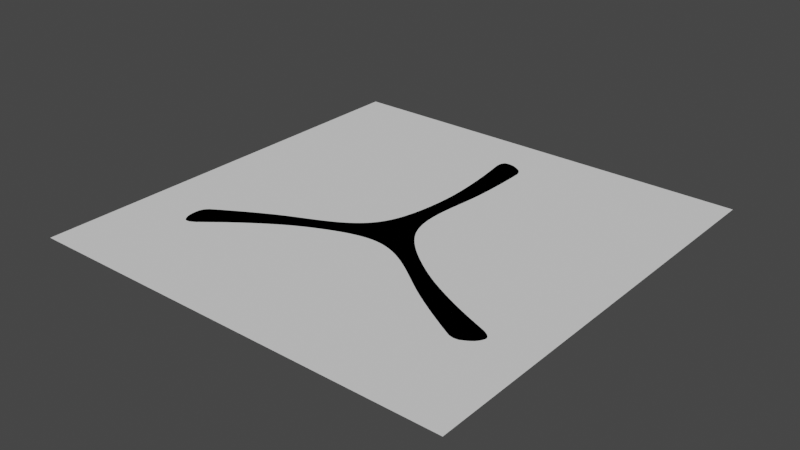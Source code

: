 # Source: non-destructive-triblader.blend  (saved by Blender 2.90.7; exported with 4.5.12 LTS)
import bpy
from mathutils import Matrix  # noqa: F401  (used for matrix-valued properties, if any)

bpy.ops.wm.read_factory_settings(use_empty=True)
scene = bpy.context.scene
scene.name = 'Scene'

# ---- collections
col_collection = bpy.data.collections.new('Collection'); scene.collection.children.link(col_collection)

# ---- world
world_world = bpy.data.worlds.new('World'); scene.world = world_world
world_world.use_nodes = True; world_world.node_tree.nodes.clear()
_N = world_world.node_tree.nodes; _L = world_world.node_tree.links
n0 = _N.new('ShaderNodeOutputWorld'); n0.name = 'World Output'; n0.location = (300, 300)
n1 = _N.new('ShaderNodeBackground'); n1.name = 'Background'; n1.location = (10, 300)
n1.inputs[0].default_value = (0.05088, 0.05088, 0.05088, 1.0)
_L.new(n1.outputs[0], n0.inputs[0])
n0.is_active_output = True
world_world.color = (0.05088, 0.05088, 0.05088)
world_world.use_sun_shadow = False
world_world.sun_shadow_jitter_overblur = 0.0

# ---- meshes
me_plane_002 = bpy.data.meshes.new('Plane.002')
me_plane_002.from_pydata([(-0.02265, -0.01022, 1.599e-06), (0.01891, -0.00423, 1.599e-06), (-0.02383, 0.1754, 1.599e-06), (0.03187, 0.1632, 1.599e-06), (-0.01443, 0.1371, 1.599e-06), (-0.008784, 0.08442, 1.599e-06), (-0.008937, 0.04365, 1.599e-06), (0.01751, 0.04074, 1.599e-06), (0.02903, 0.08199, 1.599e-06), (0.03266, 0.139, 1.599e-06), (-0.01567, -0.01502, 1.599e-06), (-7.51e-05, -0.01934, 1.599e-06), (0.01125, -0.007836, 1.599e-06), (0.003833, 0.1813, 1.599e-06), (0.008843, 0.04074, 1.599e-06), (0.001323, 0.04365, 1.599e-06), (-0.003969, 0.04351, 1.599e-06), (0.0153, 0.08192, 1.599e-06), (0.00568, 0.08442, 1.599e-06), (-0.003256, 0.08442, 1.599e-06), (0.01528, 0.139, 1.599e-06), (0.00404, 0.1371, 1.599e-06), (-0.00904, 0.1361, 1.599e-06), (-0.01642, 0.1707, 1.599e-06), (-0.0003505, 0.1741, 1.599e-06), (0.0152, 0.1573, 1.599e-06)], [], [(12, 1, 7, 14), (14, 7, 8, 17), (17, 8, 9, 20), (5, 19, 22, 4), (19, 18, 21, 22), (18, 17, 20, 21), (6, 16, 19, 5), (16, 15, 18, 19), (15, 14, 17, 18), (0, 10, 16, 6), (10, 11, 15, 16), (11, 12, 14, 15), (23, 24, 13, 2), (24, 25, 3, 13), (21, 20, 25, 24), (22, 21, 24, 23), (4, 22, 23, 2), (20, 9, 3, 25)])
_k = {(0, 6): 0.41961, (4, 5): 0.41961, (5, 6): 0.41961, (1, 7): 0.41961, (7, 8): 0.41961, (8, 9): 0.41961, (3, 9): 0.41961, (3, 13): 0.41961, (2, 4): 0.41961, (2, 13): 0.41961}
me_plane_002.attributes.new('crease_edge', 'FLOAT', 'EDGE').data.foreach_set('value', [_k.get((min(e.vertices), max(e.vertices)), 0.0) for e in me_plane_002.edges])
_uv = me_plane_002.uv_layers.new(name='UVMap')
_uv.uv.foreach_set('vector', [0.75, 0.0, 1.0, 0.0, 1.0, 0.25, 0.6722, 0.25, 0.6722, 0.25, 1.0, 0.25, 1.0, 0.5, 0.6722, 0.5, 0.6722, 0.5, 1.0, 0.5, 1.0, 0.75, 0.6722, 0.75, 0.0, 0.5, 0.1552, 0.5, 0.1562, 0.75, 0.0, 0.75, 0.1552, 0.5, 0.406, 0.5, 0.3883, 0.75, 0.1562, 0.75, 0.406, 0.5, 0.6722, 0.5, 0.6722, 0.75, 0.3883, 0.75, 0.0, 0.25, 0.1552, 0.25, 0.1552, 0.5, 0.0, 0.5, 0.1552, 0.25, 0.3879, 0.25, 0.406, 0.5, 0.1552, 0.5, 0.3879, 0.25, 0.6722, 0.25, 0.6722, 0.5, 0.406, 0.5, 0.0, 0.0, 0.1422, 0.0, 0.1552, 0.25, 0.0, 0.25, 0.1422, 0.0, 0.5, 0.0, 0.3879, 0.25, 0.1552, 0.25, 0.5, 0.0, 0.75, 0.0, 0.6722, 0.25, 0.3879, 0.25, 0.1826, 0.8928, 0.5, 0.9507, 0.5, 1.0, 0.25, 1.0, 0.5, 0.9507, 0.6722, 0.8985, 0.75, 1.0, 0.5, 1.0, 0.3883, 0.75, 0.6722, 0.75, 0.6722, 0.8985, 0.5, 0.9507, 0.1562, 0.75, 0.3883, 0.75, 0.5, 0.9507, 0.1826, 0.8928, 0.0, 0.75, 0.1562, 0.75, 0.1826, 0.8928, 0.0, 0.875, 0.6722, 0.75, 1.0, 0.75, 1.0, 0.875, 0.6722, 0.8985])
me_plane_002.use_remesh_fix_poles = True
me_plane_002.use_remesh_preserve_attributes = False
me_plane_002.use_mirror_vertex_groups = False
me_plane_002.update()
me_plane_003 = bpy.data.meshes.new('Plane.003')
me_plane_003.from_pydata([(-1.0, -1.0, 0.0), (1.0, -1.0, 0.0), (-1.0, 1.0, 0.0), (1.0, 1.0, 0.0)], [], [(0, 1, 3, 2)])
_uv = me_plane_003.uv_layers.new(name='UVMap')
_uv.uv.foreach_set('vector', [0.0, 0.0, 1.0, 0.0, 1.0, 1.0, 0.0, 1.0])
me_plane_003.use_remesh_fix_poles = True
me_plane_003.use_remesh_preserve_attributes = False
me_plane_003.use_mirror_vertex_groups = False
me_plane_003.update()

# ---- objects
ob_boomerang = bpy.data.objects.new('Boomerang', me_plane_002)
ob_symmetry_axis = bpy.data.objects.new('Symmetry Axis', None)
ob_top_plane = bpy.data.objects.new('Top Plane', me_plane_003)

# ---- transforms, parenting, visibility, modifiers, constraints
ob_boomerang.location = (-6.042e-06, 0.0171, 0.0)
ob_boomerang.lineart.crease_threshold = 0.0
_vg = ob_boomerang.vertex_groups.new(name='Weld')
_vg.add([0, 1, 10, 11, 12], 1.0, 'REPLACE')
_vg = ob_boomerang.vertex_groups.new(name='Exterior')
_vg = ob_boomerang.vertex_groups.new(name='Interior')
_vg.add([10, 11, 12, 14, 15, 16, 17, 18, 19, 20, 21, 22, 23, 24, 25], 1.0, 'REPLACE')
_m = ob_boomerang.modifiers.new('Array', 'ARRAY')
_m.count = 3
_m.constant_offset_displace = (0.0, 0.0, 0.0)
_m.use_relative_offset = False
_m.use_object_offset = True
_m.offset_object = ob_symmetry_axis
_m = ob_boomerang.modifiers.new('Weld', 'WELD')
_m.vertex_group = 'Weld'
_m = ob_boomerang.modifiers.new('Solidify', 'SOLIDIFY')
_m.solidify_mode = 'NON_MANIFOLD'
_m.thickness = 0.004
_m.thickness_vertex_group = 0.2476
_m.offset = 1.0
_m.vertex_group = 'Interior'
_m = ob_boomerang.modifiers.new('Subdivision', 'SUBSURF')
_m.uv_smooth = 'PRESERVE_CORNERS'
_m.levels = 5
_m.render_levels = 5
_m = ob_boomerang.modifiers.new('Shrinkwrap', 'SHRINKWRAP')
_m.wrap_mode = 'INSIDE'
_m.target = ob_top_plane
_m.vertex_group = 'Interior'
ob_symmetry_axis.location = (-0.01756, -0.01203, 0.0)
ob_symmetry_axis.rotation_euler = (0.0, -0.0, 2.094)
ob_symmetry_axis.lineart.crease_threshold = 0.0
ob_top_plane.location = (-0.004903, 0.01503, 0.003383)
ob_top_plane.scale = (0.216, 0.216, 0.216)
ob_top_plane.display_type = 'WIRE'
ob_top_plane.show_wire = True
ob_top_plane.display.show_shadows = False
ob_top_plane.lineart.crease_threshold = 0.0

# ---- collection membership
col_collection.objects.link(ob_boomerang)
col_collection.objects.link(ob_symmetry_axis)
col_collection.objects.link(ob_top_plane)

# ---- scene / render settings (as saved in the file)
scene.frame_start = 1; scene.frame_end = 250; scene.frame_set(1)
scene.render.engine = 'CYCLES'
scene.cycles.samples = 128
scene.cycles.sampling_pattern = 'TABULATED_SOBOL'
scene.cycles.use_adaptive_sampling = False
scene.cycles.use_light_tree = False
scene.view_settings.view_transform = 'Filmic'
bpy.context.view_layer.update()

# ---- added for rendering (the .blend has no active camera and no usable light): camera, sun
cam_auto = bpy.data.cameras.new('AutoCamera')
cam_auto.lens = 50.0
cam_auto.sensor_width = 36.0
cam_auto.clip_end = 1000.0
ob_auto_camera = bpy.data.objects.new('AutoCamera', cam_auto)
scene.collection.objects.link(ob_auto_camera)
ob_auto_camera.location = (0.560283, -0.663198, 0.453837)
ob_auto_camera.rotation_euler = (1.09748, -7.21219e-08, 0.694738)
scene.camera = ob_auto_camera
light_auto_sun = bpy.data.lights.new('AutoSun', 'SUN')
light_auto_sun.energy = 3.0
light_auto_sun.angle = 0.0523599
ob_auto_sun = bpy.data.objects.new('AutoSun', light_auto_sun)
scene.collection.objects.link(ob_auto_sun)
ob_auto_sun.rotation_euler = (0.872665, 0.174533, 0.523599)
bpy.context.view_layer.update()
